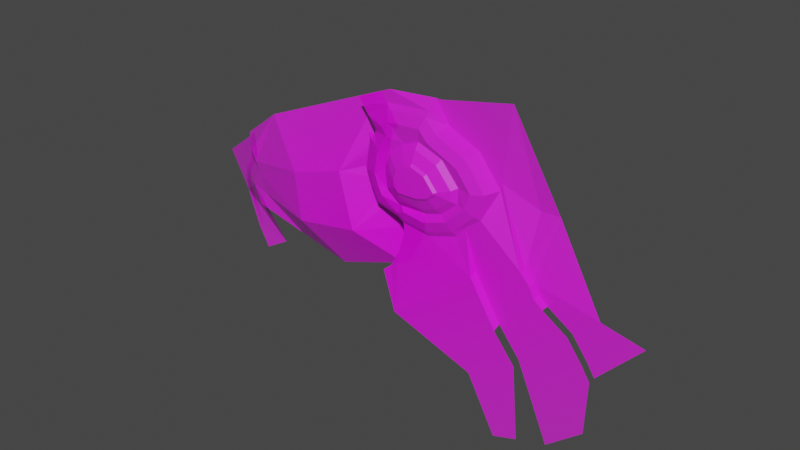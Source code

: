 # Source: Cute-lefish.blend  (saved by Blender 2.93.20; exported with 4.5.12 LTS)
import bpy
from mathutils import Matrix  # noqa: F401  (used for matrix-valued properties, if any)

bpy.ops.wm.read_factory_settings(use_empty=True)
scene = bpy.context.scene
scene.name = 'Scene'

# ---- collections
col_collection = bpy.data.collections.new('Collection'); scene.collection.children.link(col_collection)

# ---- images (referenced by path relative to the original .blend; pixels are not part of the script)
import os
ASSET_DIR = os.environ.get("B2B_ASSET_DIR", "")  # directory of the original .blend (textures are referenced by path, not embedded)
HERE = os.path.dirname(os.path.abspath(__file__))  # packed textures are extracted next to this script under _unpacked/

def load_image(name, relpath, width, height, colorspace="sRGB"):
    """Load a texture the original file referenced (path relative to the .blend, or extracted next to this script)."""
    p = next((c for c in (os.path.join(HERE, relpath), os.path.join(ASSET_DIR, relpath)) if relpath and os.path.exists(c)), "")
    if p:
        img = bpy.data.images.load(p, check_existing=True)
        img.name = name
    else:  # same state as the original file: an image datablock whose file is absent (Cycles renders it pink)
        img = bpy.data.images.new(name, width, height)
        img.source = "FILE"
        img.filepath = "//" + (relpath or name)
    img.colorspace_settings.name = colorspace
    return img
img_cute_llfish_subject_png = load_image('Cute-llfish Subject.png', 'Cute-llfish Subject.png', 1024, 1024, 'sRGB')

# ---- materials (node trees are filled in below, after node groups)
mat_cute_llfish_subject = bpy.data.materials.new('Cute-llfish Subject')
mat_cute_llfish_subject.use_transparent_shadow = False

# ---- material node trees
mat_cute_llfish_subject.use_nodes = True; mat_cute_llfish_subject.node_tree.nodes.clear()
_N = mat_cute_llfish_subject.node_tree.nodes; _L = mat_cute_llfish_subject.node_tree.links
n0 = _N.new('ShaderNodeOutputMaterial'); n0.name = 'Material Output'; n0.location = (300, 300)
n1 = _N.new('ShaderNodeTexImage'); n1.name = 'Image Texture'; n1.location = (-200, 300)
n1.image = img_cute_llfish_subject_png
n1.extension = 'CLIP'
n2 = _N.new('ShaderNodeBsdfPrincipled'); n2.name = 'Principled BSDF'; n2.location = (0, 300)
n2.distribution = 'GGX'
n2.subsurface_method = 'BURLEY'
n2.inputs[3].default_value = 1.45
n2.inputs[27].default_value = (0.0, 0.0, 0.0, 1.0)
n2.inputs[28].default_value = 1.0
_L.new(n1.outputs[0], n2.inputs[0])
_L.new(n1.outputs[1], n2.inputs[4])
_L.new(n2.outputs[0], n0.inputs[0])
n0.is_active_output = True

# ---- world
world_world = bpy.data.worlds.new('World'); scene.world = world_world
world_world.use_nodes = True; world_world.node_tree.nodes.clear()
_N = world_world.node_tree.nodes; _L = world_world.node_tree.links
n0 = _N.new('ShaderNodeOutputWorld'); n0.name = 'World Output'; n0.location = (300, 300)
n1 = _N.new('ShaderNodeBackground'); n1.name = 'Background'; n1.location = (10, 300)
n1.inputs[0].default_value = (0.05088, 0.05088, 0.05088, 1.0)
_L.new(n1.outputs[0], n0.inputs[0])
n0.is_active_output = True
world_world.color = (0.05088, 0.05088, 0.05088)
world_world.use_sun_shadow = False
world_world.sun_shadow_jitter_overblur = 0.0

# ---- meshes
me_cute_llfish_subject_002 = bpy.data.meshes.new('Cute-llfish Subject.002')
me_cute_llfish_subject_002.from_pydata([(-0.009725, -0.04751, 0.0), (0.01621, -0.09439, 0.0104), (0.1329, -0.1353, 0.0104), (0.1728, -0.2101, 0.0104), (0.2057, -0.1991, 0.0104), (0.1967, -0.09423, 3.767e-10), (0.2406, -0.1961, 0.0), (0.2885, -0.1562, 0.0), (0.2915, -0.08342, -0.009773), (0.3494, -0.02158, -0.009773), (0.2925, -0.009609, -0.009773), (0.2237, 0.09013, -0.02643), (0.1618, 0.2098, -0.01666), (0.06309, 0.1909, -0.01666), (0.001247, 0.1939, 0.0), (-0.04654, 0.1742, 0.0), (0.002251, -0.03738, 0.0), (0.01541, -0.01313, 0.0), (0.02372, 0.01665, 0.0), (0.02234, 0.02843, 0.0), (0.01333, 0.03466, 0.0), (-0.01853, 0.04297, 0.0), (-0.02823, 0.06237, 0.0), (-0.03654, 0.08522, 0.0), (-0.031, 0.1178, 0.0), (-0.02966, 0.1238, -2.103e-10), (-0.03169, 0.1316, 0.0), (-0.02268, 0.1316, 0.0), (-0.02061, 0.1372, 0.0), (-0.03266, 0.1544, 0.0), (0.05976, 0.04408, 0.009263), (0.09184, 0.05447, 0.009263), (0.1181, 0.07936, 0.009263), (0.1264, 0.09999, 0.009263), (0.1061, 0.126, 0.009263), (0.06414, 0.1459, 0.009263), (0.05133, 0.16, 0.009263), (0.005998, 0.157, 0.009263), (0.03038, 0.07793, 0.02018), (0.03, 0.04815, 0.009263), (-0.004297, 0.06053, 0.009263), (-0.009289, 0.07051, 0.009263), (-0.01534, 0.08714, 0.009263), (-0.01075, 0.1141, 0.009263), (-0.009877, 0.1189, 0.009263), (-0.009941, 0.1185, 0.009263), (-0.007449, 0.1212, 0.009263), (0.003589, 0.1385, 0.009263), (0.06163, 0.02306, 0.0), (-0.004202, 0.1496, 0.009263), (0.1026, 0.03633, 0.0), (0.1355, 0.0675, 0.0), (0.1499, 0.1033, -0.01666), (0.1194, 0.1425, -0.01666), (0.07664, 0.1627, -0.01666), (0.0599, 0.1812, 0.0), (-0.001284, 0.1772, 0.0), (0.02486, 0.03492, 0.004253), (0.01621, 0.04092, 0.004253), (-0.01384, 0.04875, 0.004253), (-0.02199, 0.06505, 0.004253), (-0.02955, 0.08585, 0.004253), (-0.02434, 0.1165, 0.004253), (-0.02349, 0.1212, 0.004253), (-0.02294, 0.1249, 0.004253), (-0.01839, 0.1297, 0.004253), (-0.01301, 0.1381, 0.004253), (-0.02329, 0.1528, 0.004253), (0.06102, 0.02998, 0.004253), (0.09907, 0.04231, 0.004253), (0.1298, 0.07141, 0.004253), (0.1422, 0.1022, 0.004253), (0.115, 0.1371, 0.004253), (0.07252, 0.1572, 0.004253), (0.05708, 0.1742, 0.004253), (0.001114, 0.1705, 0.004253), (0.02382, 0.08315, 0.02018), (0.02254, 0.09305, 0.02018), (0.02628, 0.1037, 0.02018), (0.03804, 0.1124, 0.02018), (0.04837, 0.1164, 0.02018), (0.0678, 0.1094, 0.02018), (0.08195, 0.09262, 0.02018), (0.08192, 0.09186, 0.02018), (0.07087, 0.08239, 0.02018), (0.05682, 0.07824, 0.02018), (0.02205, 0.05365, 0.004824), (0.001107, 0.07034, 0.004824), (-0.002179, 0.09566, 0.004824), (0.00594, 0.1187, 0.004824), (0.02624, 0.1337, 0.004824), (0.04808, 0.1423, 0.004824), (0.0821, 0.1299, 0.004824), (0.1065, 0.1011, 0.004824), (0.1057, 0.08039, 0.004824), (0.08268, 0.06067, 0.004824), (0.06045, 0.0541, 0.004824), (0.02922, 0.07454, 0.0169), (0.02065, 0.08136, 0.0169), (0.01909, 0.09342, 0.0169), (0.02344, 0.1058, 0.0169), (0.03639, 0.1154, 0.0169), (0.04833, 0.12, 0.0169), (0.06979, 0.1122, 0.0169), (0.08537, 0.0938, 0.0169), (0.08524, 0.09026, 0.0169), (0.07252, 0.07936, 0.0169), (0.05732, 0.07487, 0.0169), (0.02342, 0.06125, 0.01086), (0.007286, 0.0741, 0.01086), (0.004634, 0.09453, 0.01086), (0.01145, 0.1139, 0.01086), (0.02963, 0.1274, 0.01086), (0.0481, 0.1345, 0.01086), (0.07843, 0.1235, 0.01086), (0.1003, 0.0977, 0.01086), (0.09977, 0.08446, 0.01086), (0.08024, 0.06772, 0.01086), (0.05978, 0.06167, 0.01086), (0.151, 0.1141, -0.01666), (0.1981, 0.08954, -0.02643), (0.05528, 0.1913, -0.01666), (0.1155, 0.04858, 0.0), (0.1673, -0.05734, 3.767e-10), (0.1313, 0.00134, 3.767e-10), (0.2799, -0.06684, -9.168e-11), (0.2587, -0.03846, -9.168e-11), (0.2241, -0.01633, -9.168e-11), (0.2116, -0.006233, -9.168e-11), (0.2053, 0.006755, -9.168e-11), (0.1923, 0.02119, -9.168e-11), (0.1155, 0.05273, 3.767e-10), (0.1967, -0.09838, 0.0104), (0.1673, -0.0615, 0.0104), (0.1313, -0.002816, 0.0104), (0.1505, 0.1131, -0.01666), (0.291, -0.08443, -9.168e-11), (0.2804, -0.06583, -0.009773), (0.2592, -0.03745, -0.009773), (0.2246, -0.01532, -0.009773), (0.2121, -0.005221, -0.009773), (0.2058, 0.007766, -0.009773), (0.1928, 0.0222, -0.009773), (-0.2801, -0.02352, -0.03737), (-0.249, -0.0256, -0.02936), (-0.3045, 0.04277, -0.05674), (-0.2718, 0.03466, -0.02936), (-0.3839, -0.01633, -0.0905), (-0.3117, -0.1542, -0.08565), (-0.2728, -0.1323, -0.08565), (-0.2588, -0.04552, -0.02936), (-0.1032, -0.08242, -0.02936), (-0.0004895, -0.04751, -0.02936), (-0.2249, 0.09712, -0.02936), (-0.2931, 0.01169, -0.04766), (-0.3245, -0.1243, -0.0905), (-0.3429, -0.06704, -0.08147), (-0.3437, -0.04792, -0.07903), (-0.334, -0.02375, -0.07327), (-0.309, 0.003909, -0.06322), (-0.2931, 0.01169, -0.04766), (-0.3291, -0.1226, -0.08565), (-0.3384, -0.06878, -0.08631), (-0.3391, -0.04965, -0.08387), (-0.3294, -0.02548, -0.07812), (-0.3044, 0.002176, -0.06806), (-0.2885, 0.009959, -0.0525), (-0.2999, 0.04104, -0.06159), (-0.03731, 0.1742, -0.02936), (0.01149, -0.03738, -0.02936), (0.02465, -0.01313, -0.02936), (0.03296, 0.01665, -0.02936), (0.03157, 0.02843, -0.02936), (0.02257, 0.03466, -0.02936), (-0.009293, 0.04297, -0.02936), (-0.01899, 0.06237, -0.02936), (-0.0273, 0.08522, -0.02936), (-0.02176, 0.1178, -0.02936), (-0.0183, 0.1261, -0.02936), (-0.02245, 0.1316, -0.02936), (-0.01345, 0.1316, -0.02936), (-0.01137, 0.1372, -0.02936), (-0.2595, 0.00221, -0.02936), (-0.1471, -0.02145, 0.00512), (-0.001674, 0.003489, -0.02936), (-0.2655, 0.01791, -0.02936), (-0.1561, 0.04505, 0.00512), (-0.07641, 0.06991, 0.006373), (-0.05601, -0.005825, 0.006108), (-0.1815, -0.06386, -0.02936), (-0.05623, -0.06645, -0.02936), (-0.0004895, -0.04751, -0.02936), (0.1421, -0.1353, -0.02936), (0.182, -0.2101, -0.02936), (0.215, -0.1991, -0.02936), (0.206, -0.09838, -0.02936), (0.2499, -0.1961, -0.02936), (0.2977, -0.1562, -0.02936), (0.3007, -0.08342, -0.02936), (0.3586, -0.02158, -0.02936), (0.3017, -0.009609, -0.02936), (0.2329, 0.09013, -0.02936), (0.1711, 0.2098, -0.02936), (0.07232, 0.1909, -0.02936), (0.01048, 0.1939, -0.02936), (-0.03731, 0.1742, -0.02936), (0.01149, -0.03738, -0.02936), (0.02465, -0.01313, -0.02936), (0.03296, 0.01665, -0.02936), (0.03157, 0.02843, -0.02936), (0.02257, 0.03466, -0.02936), (-0.009293, 0.04297, -0.02936), (-0.01899, 0.06237, -0.02936), (-0.0273, 0.08522, -0.02936), (-0.02176, 0.1178, -0.02936), (-0.0183, 0.1261, -0.02936), (-0.02245, 0.1316, -0.02936), (-0.01345, 0.1316, -0.02936), (-0.01137, 0.1372, -0.02936)], [(192, 193), (193, 194), (194, 195), (195, 196), (196, 197), (197, 198), (198, 199), (199, 200), (200, 201), (201, 202), (202, 203), (203, 204), (204, 205), (191, 206), (206, 207), (207, 208), (208, 209), (209, 210), (210, 211), (211, 212), (212, 213), (213, 214), (214, 215), (215, 216), (216, 217), (217, 218), (218, 205)], [(55, 121, 14), (95, 96, 30), (57, 20, 19), (59, 20, 58), (59, 22, 21), (61, 22, 60), (61, 24, 23), (63, 24, 62), (64, 25, 63), (64, 27, 26), (65, 28, 27), (67, 28, 66), (57, 48, 68), (68, 50, 69), (69, 50, 131), (71, 51, 52), (71, 53, 72), (72, 54, 73), (74, 54, 55), (74, 56, 75), (67, 56, 29), (39, 58, 57), (40, 58, 86), (40, 60, 59), (42, 60, 41), (42, 62, 61), (43, 63, 62), (44, 64, 63), (45, 65, 64), (46, 66, 65), (49, 66, 47), (39, 68, 30), (30, 69, 31), (31, 70, 32), (33, 70, 71), (33, 72, 34), (34, 73, 35), (36, 73, 74), (36, 75, 37), (49, 75, 67), (79, 78, 38), (40, 86, 87), (35, 91, 92), (108, 87, 86), (109, 88, 87), (111, 88, 110), (111, 90, 89), (113, 90, 112), (113, 92, 91), (114, 93, 92), (116, 93, 115), (117, 94, 116), (118, 95, 117), (108, 96, 118), (76, 97, 38), (76, 99, 98), (78, 99, 77), (78, 101, 100), (80, 101, 79), (80, 103, 102), (82, 103, 81), (83, 104, 82), (83, 106, 105), (84, 107, 106), (38, 107, 85), (97, 118, 107), (106, 118, 117), (105, 117, 116), (105, 115, 104), (104, 114, 103), (102, 114, 113), (102, 112, 101), (100, 112, 111), (99, 111, 110), (98, 110, 109), (98, 108, 97), (138, 137, 10), (12, 53, 135), (134, 48, 17), (52, 51, 130), (143, 150, 144), (147, 164, 165), (153, 185, 186), (185, 146, 160), (146, 153, 145), (161, 148, 149), (184, 169, 170), (174, 175, 188), (186, 182, 183), (188, 186, 183), (187, 177, 179), (183, 182, 144), (183, 189, 151), (152, 188, 190), (14, 15, 56), (15, 29, 56), (55, 54, 121), (14, 56, 55), (86, 39, 96), (39, 30, 96), (30, 31, 95), (31, 32, 94), (95, 31, 94), (32, 33, 93), (32, 93, 94), (57, 58, 20), (59, 21, 20), (59, 60, 22), (61, 23, 22), (61, 62, 24), (63, 25, 24), (64, 26, 25), (64, 65, 27), (65, 66, 28), (67, 29, 28), (57, 19, 48), (68, 48, 50), (51, 70, 131), (70, 69, 131), (71, 70, 51), (71, 52, 53), (72, 53, 54), (74, 73, 54), (74, 55, 56), (67, 75, 56), (39, 86, 58), (40, 59, 58), (40, 41, 60), (42, 61, 60), (42, 43, 62), (43, 44, 63), (44, 45, 64), (45, 46, 65), (46, 47, 66), (49, 67, 66), (39, 57, 68), (30, 68, 69), (31, 69, 70), (33, 32, 70), (33, 71, 72), (34, 72, 73), (36, 35, 73), (36, 74, 75), (49, 37, 75), (76, 38, 77), (38, 85, 79), (77, 38, 78), (85, 84, 81), (84, 83, 82), (81, 84, 82), (81, 80, 85), (80, 79, 85), (87, 88, 42), (42, 41, 87), (41, 40, 87), (43, 42, 88), (43, 88, 89), (45, 44, 43), (46, 45, 43), (43, 89, 46), (89, 90, 47), (46, 89, 47), (37, 49, 47), (47, 90, 37), (90, 91, 36), (36, 37, 90), (33, 34, 93), (34, 35, 92), (35, 36, 91), (92, 93, 34), (108, 109, 87), (109, 110, 88), (111, 89, 88), (111, 112, 90), (113, 91, 90), (113, 114, 92), (114, 115, 93), (116, 94, 93), (117, 95, 94), (118, 96, 95), (108, 86, 96), (76, 98, 97), (76, 77, 99), (78, 100, 99), (78, 79, 101), (80, 102, 101), (80, 81, 103), (82, 104, 103), (83, 105, 104), (83, 84, 106), (84, 85, 107), (38, 97, 107), (97, 108, 118), (106, 107, 118), (105, 106, 117), (105, 116, 115), (104, 115, 114), (102, 103, 114), (102, 113, 112), (100, 101, 112), (99, 100, 111), (98, 99, 110), (98, 109, 108), (10, 11, 141), (11, 120, 142), (141, 11, 142), (120, 119, 142), (141, 140, 139), (8, 9, 137), (9, 10, 137), (141, 139, 10), (139, 138, 10), (13, 121, 54), (53, 52, 135), (13, 54, 12), (54, 53, 12), (11, 12, 120), (135, 120, 12), (4, 132, 2), (132, 133, 2), (134, 122, 50), (133, 134, 1), (2, 133, 1), (2, 3, 4), (0, 1, 16), (16, 1, 17), (17, 1, 134), (134, 50, 48), (48, 19, 18), (48, 18, 17), (7, 136, 5), (136, 125, 5), (125, 126, 5), (126, 127, 5), (128, 129, 123), (129, 130, 124), (123, 129, 124), (127, 128, 123), (5, 127, 123), (6, 7, 5), (131, 124, 51), (51, 124, 130), (130, 135, 52), (143, 149, 150), (147, 155, 162), (147, 162, 163), (166, 167, 165), (167, 147, 165), (147, 163, 164), (153, 146, 185), (146, 145, 160), (160, 143, 182), (143, 144, 182), (182, 185, 160), (143, 154, 159), (159, 158, 143), (158, 157, 143), (157, 156, 143), (156, 161, 149), (143, 156, 149), (170, 171, 184), (184, 152, 169), (175, 176, 187), (187, 188, 175), (188, 184, 174), (184, 171, 173), (171, 172, 173), (173, 174, 184), (186, 185, 182), (188, 187, 186), (153, 186, 187), (187, 176, 177), (177, 178, 179), (179, 180, 181), (181, 168, 179), (168, 153, 187), (179, 168, 187), (150, 189, 144), (189, 183, 144), (151, 190, 188), (188, 183, 151), (152, 184, 188), (131, 50, 122), (122, 134, 124, 131), (134, 133, 123, 124), (119, 135, 130, 142), (142, 130, 129, 141), (141, 129, 128, 140), (140, 128, 127, 139)])
_uv = me_cute_llfish_subject_002.uv_layers.new(name='UVMap')
_uv.uv.foreach_set('vector', [0.5449, 0.6812, 0.5414, 0.6913, 0.5009, 0.6939, 0.562, 0.5607, 0.5453, 0.5541, 0.5448, 0.5441, 0.5186, 0.5349, 0.51, 0.5347, 0.5167, 0.5284, 0.4896, 0.5488, 0.51, 0.5347, 0.5122, 0.5409, 0.4896, 0.5488, 0.4788, 0.5624, 0.4861, 0.543, 0.4778, 0.5859, 0.4788, 0.5624, 0.4835, 0.565, 0.4778, 0.5859, 0.4768, 0.6178, 0.4726, 0.5852, 0.4835, 0.6246, 0.4768, 0.6178, 0.482, 0.6168, 0.4833, 0.6255, 0.4794, 0.6261, 0.4835, 0.6246, 0.4833, 0.6255, 0.483, 0.6316, 0.4762, 0.6316, 0.4868, 0.6253, 0.4846, 0.6372, 0.483, 0.6316, 0.4825, 0.6528, 0.4846, 0.6372, 0.4903, 0.6383, 0.5186, 0.5349, 0.5462, 0.5231, 0.5457, 0.53, 0.5457, 0.53, 0.5769, 0.5363, 0.5743, 0.5423, 0.5743, 0.5423, 0.5769, 0.5363, 0.5866, 0.5486, 0.6066, 0.6022, 0.6016, 0.5675, 0.6124, 0.6033, 0.6066, 0.6022, 0.5895, 0.6425, 0.5862, 0.6371, 0.5862, 0.6371, 0.5575, 0.6627, 0.5544, 0.6572, 0.5428, 0.6742, 0.5575, 0.6627, 0.5449, 0.6812, 0.5428, 0.6742, 0.499, 0.6772, 0.5008, 0.6705, 0.4825, 0.6528, 0.499, 0.6772, 0.4755, 0.6544, 0.5225, 0.5481, 0.5122, 0.5409, 0.5186, 0.5349, 0.4968, 0.5605, 0.5122, 0.5409, 0.5165, 0.5536, 0.4968, 0.5605, 0.4835, 0.565, 0.4896, 0.5488, 0.4886, 0.5872, 0.4835, 0.565, 0.4931, 0.5705, 0.4886, 0.5872, 0.482, 0.6168, 0.4778, 0.5859, 0.4922, 0.6141, 0.4835, 0.6246, 0.482, 0.6168, 0.4929, 0.6187, 0.4833, 0.6255, 0.4835, 0.6246, 0.4929, 0.6183, 0.4868, 0.6253, 0.4833, 0.6255, 0.4947, 0.6207, 0.4903, 0.6383, 0.4868, 0.6253, 0.4969, 0.6497, 0.4903, 0.6383, 0.5028, 0.6383, 0.5225, 0.5481, 0.5457, 0.53, 0.5448, 0.5441, 0.5448, 0.5441, 0.5743, 0.5423, 0.5689, 0.5545, 0.5689, 0.5545, 0.5973, 0.5714, 0.5885, 0.5794, 0.5948, 0.6, 0.5973, 0.5714, 0.6066, 0.6022, 0.5948, 0.6, 0.5862, 0.6371, 0.5796, 0.626, 0.5796, 0.626, 0.5544, 0.6572, 0.5481, 0.6459, 0.5385, 0.66, 0.5544, 0.6572, 0.5428, 0.6742, 0.5385, 0.66, 0.5008, 0.6705, 0.5045, 0.657, 0.4969, 0.6497, 0.5008, 0.6705, 0.4825, 0.6528, 0.5286, 0.6124, 0.5198, 0.6036, 0.5228, 0.5779, 0.4968, 0.5605, 0.5165, 0.5536, 0.5009, 0.5703, 0.5481, 0.6459, 0.5361, 0.6422, 0.5616, 0.6299, 0.5192, 0.5641, 0.5009, 0.5703, 0.5165, 0.5536, 0.5082, 0.5758, 0.4985, 0.5956, 0.5009, 0.5703, 0.5111, 0.6121, 0.4985, 0.5956, 0.5064, 0.5945, 0.5111, 0.6121, 0.5197, 0.6337, 0.5046, 0.6185, 0.5362, 0.6311, 0.5197, 0.6337, 0.5235, 0.6245, 0.5362, 0.6311, 0.5616, 0.6299, 0.5361, 0.6422, 0.557, 0.621, 0.5798, 0.6011, 0.5616, 0.6299, 0.5716, 0.5853, 0.5798, 0.6011, 0.5719, 0.5974, 0.5582, 0.57, 0.5792, 0.5804, 0.5716, 0.5853, 0.5442, 0.5645, 0.562, 0.5607, 0.5582, 0.57, 0.5192, 0.5641, 0.5453, 0.5541, 0.5442, 0.5645, 0.5179, 0.5831, 0.5219, 0.5745, 0.5228, 0.5779, 0.5179, 0.5831, 0.5144, 0.5934, 0.5155, 0.5813, 0.5198, 0.6036, 0.5144, 0.5934, 0.517, 0.593, 0.5198, 0.6036, 0.5273, 0.6153, 0.5177, 0.6057, 0.5363, 0.6164, 0.5273, 0.6153, 0.5286, 0.6124, 0.5363, 0.6164, 0.5523, 0.6122, 0.5363, 0.62, 0.5615, 0.5926, 0.5523, 0.6122, 0.5508, 0.6093, 0.5614, 0.5919, 0.564, 0.5938, 0.5615, 0.5926, 0.5614, 0.5919, 0.5544, 0.5794, 0.5639, 0.5903, 0.5531, 0.5824, 0.543, 0.5749, 0.5544, 0.5794, 0.5228, 0.5779, 0.543, 0.5749, 0.5426, 0.5782, 0.5219, 0.5745, 0.5442, 0.5645, 0.543, 0.5749, 0.5544, 0.5794, 0.5442, 0.5645, 0.5582, 0.57, 0.5639, 0.5903, 0.5582, 0.57, 0.5716, 0.5853, 0.5639, 0.5903, 0.5719, 0.5974, 0.564, 0.5938, 0.564, 0.5938, 0.557, 0.621, 0.5523, 0.6122, 0.5363, 0.62, 0.557, 0.621, 0.5362, 0.6311, 0.5363, 0.62, 0.5235, 0.6245, 0.5273, 0.6153, 0.5177, 0.6057, 0.5235, 0.6245, 0.5111, 0.6121, 0.5144, 0.5934, 0.5111, 0.6121, 0.5064, 0.5945, 0.5155, 0.5813, 0.5064, 0.5945, 0.5082, 0.5758, 0.5155, 0.5813, 0.5192, 0.5641, 0.5219, 0.5745, 0.6943, 0.4624, 0.7102, 0.4341, 0.7193, 0.4904, 0.6213, 0.7098, 0.5895, 0.6425, 0.6132, 0.6141, 0.5984, 0.4971, 0.5462, 0.5231, 0.5116, 0.4869, 0.6124, 0.6033, 0.6016, 0.5675, 0.6445, 0.5218, 0.285, 0.4773, 0.2991, 0.4545, 0.3065, 0.4744, 0.2018, 0.4854, 0.2423, 0.4759, 0.2606, 0.5031, 0.3245, 0.5971, 0.2941, 0.5179, 0.376, 0.545, 0.2941, 0.5179, 0.2893, 0.5347, 0.2743, 0.5121, 0.2893, 0.5347, 0.3245, 0.5971, 0.2648, 0.5428, 0.2464, 0.3774, 0.2594, 0.3458, 0.2886, 0.3677, 0.4918, 0.5035, 0.5017, 0.4626, 0.5116, 0.4869, 0.4861, 0.543, 0.4788, 0.5624, 0.4511, 0.4942, 0.376, 0.545, 0.2985, 0.5022, 0.3828, 0.4786, 0.4511, 0.4942, 0.376, 0.545, 0.3828, 0.4786, 0.4358, 0.5699, 0.4768, 0.6178, 0.4762, 0.6316, 0.3828, 0.4786, 0.2985, 0.5022, 0.3065, 0.4744, 0.3828, 0.4786, 0.357, 0.4361, 0.4157, 0.4176, 0.4927, 0.4525, 0.4511, 0.4942, 0.4509, 0.4335, 0.5009, 0.6939, 0.4651, 0.6742, 0.499, 0.6772, 0.4651, 0.6742, 0.4755, 0.6544, 0.499, 0.6772, 0.5449, 0.6812, 0.5575, 0.6627, 0.5414, 0.6913, 0.5009, 0.6939, 0.499, 0.6772, 0.5449, 0.6812, 0.5165, 0.5536, 0.5225, 0.5481, 0.5453, 0.5541, 0.5225, 0.5481, 0.5448, 0.5441, 0.5453, 0.5541, 0.5448, 0.5441, 0.5689, 0.5545, 0.562, 0.5607, 0.5689, 0.5545, 0.5885, 0.5794, 0.5792, 0.5804, 0.562, 0.5607, 0.5689, 0.5545, 0.5792, 0.5804, 0.5885, 0.5794, 0.5948, 0.6, 0.5798, 0.6011, 0.5885, 0.5794, 0.5798, 0.6011, 0.5792, 0.5804, 0.5186, 0.5349, 0.5122, 0.5409, 0.51, 0.5347, 0.4896, 0.5488, 0.4861, 0.543, 0.51, 0.5347, 0.4896, 0.5488, 0.4835, 0.565, 0.4788, 0.5624, 0.4778, 0.5859, 0.4726, 0.5852, 0.4788, 0.5624, 0.4778, 0.5859, 0.482, 0.6168, 0.4768, 0.6178, 0.4835, 0.6246, 0.4794, 0.6261, 0.4768, 0.6178, 0.4833, 0.6255, 0.4762, 0.6316, 0.4794, 0.6261, 0.4833, 0.6255, 0.4868, 0.6253, 0.483, 0.6316, 0.4868, 0.6253, 0.4903, 0.6383, 0.4846, 0.6372, 0.4825, 0.6528, 0.4755, 0.6544, 0.4846, 0.6372, 0.5186, 0.5349, 0.5167, 0.5284, 0.5462, 0.5231, 0.5457, 0.53, 0.5462, 0.5231, 0.5769, 0.5363, 0.6016, 0.5675, 0.5973, 0.5714, 0.5866, 0.5486, 0.5973, 0.5714, 0.5743, 0.5423, 0.5866, 0.5486, 0.6066, 0.6022, 0.5973, 0.5714, 0.6016, 0.5675, 0.6066, 0.6022, 0.6124, 0.6033, 0.5895, 0.6425, 0.5862, 0.6371, 0.5895, 0.6425, 0.5575, 0.6627, 0.5428, 0.6742, 0.5544, 0.6572, 0.5575, 0.6627, 0.5428, 0.6742, 0.5449, 0.6812, 0.499, 0.6772, 0.4825, 0.6528, 0.5008, 0.6705, 0.499, 0.6772, 0.5225, 0.5481, 0.5165, 0.5536, 0.5122, 0.5409, 0.4968, 0.5605, 0.4896, 0.5488, 0.5122, 0.5409, 0.4968, 0.5605, 0.4931, 0.5705, 0.4835, 0.565, 0.4886, 0.5872, 0.4778, 0.5859, 0.4835, 0.565, 0.4886, 0.5872, 0.4922, 0.6141, 0.482, 0.6168, 0.4922, 0.6141, 0.4929, 0.6187, 0.4835, 0.6246, 0.4929, 0.6187, 0.4929, 0.6183, 0.4833, 0.6255, 0.4929, 0.6183, 0.4947, 0.6207, 0.4868, 0.6253, 0.4947, 0.6207, 0.5028, 0.6383, 0.4903, 0.6383, 0.4969, 0.6497, 0.4825, 0.6528, 0.4903, 0.6383, 0.5225, 0.5481, 0.5186, 0.5349, 0.5457, 0.53, 0.5448, 0.5441, 0.5457, 0.53, 0.5743, 0.5423, 0.5689, 0.5545, 0.5743, 0.5423, 0.5973, 0.5714, 0.5948, 0.6, 0.5885, 0.5794, 0.5973, 0.5714, 0.5948, 0.6, 0.6066, 0.6022, 0.5862, 0.6371, 0.5796, 0.626, 0.5862, 0.6371, 0.5544, 0.6572, 0.5385, 0.66, 0.5481, 0.6459, 0.5544, 0.6572, 0.5385, 0.66, 0.5428, 0.6742, 0.5008, 0.6705, 0.4969, 0.6497, 0.5045, 0.657, 0.5008, 0.6705, 0.5179, 0.5831, 0.5228, 0.5779, 0.517, 0.593, 0.5228, 0.5779, 0.5426, 0.5782, 0.5286, 0.6124, 0.517, 0.593, 0.5228, 0.5779, 0.5198, 0.6036, 0.5426, 0.5782, 0.5531, 0.5824, 0.5508, 0.6093, 0.5531, 0.5824, 0.5614, 0.5919, 0.5615, 0.5926, 0.5508, 0.6093, 0.5531, 0.5824, 0.5615, 0.5926, 0.5508, 0.6093, 0.5363, 0.6164, 0.5426, 0.5782, 0.5363, 0.6164, 0.5286, 0.6124, 0.5426, 0.5782, 0.5009, 0.5703, 0.4985, 0.5956, 0.4886, 0.5872, 0.4886, 0.5872, 0.4931, 0.5705, 0.5009, 0.5703, 0.4931, 0.5705, 0.4968, 0.5605, 0.5009, 0.5703, 0.4922, 0.6141, 0.4886, 0.5872, 0.4985, 0.5956, 0.4922, 0.6141, 0.4985, 0.5956, 0.5046, 0.6185, 0.4929, 0.6183, 0.4929, 0.6187, 0.4922, 0.6141, 0.4947, 0.6207, 0.4929, 0.6183, 0.4922, 0.6141, 0.4922, 0.6141, 0.5046, 0.6185, 0.4947, 0.6207, 0.5046, 0.6185, 0.5197, 0.6337, 0.5028, 0.6383, 0.4947, 0.6207, 0.5046, 0.6185, 0.5028, 0.6383, 0.5045, 0.657, 0.4969, 0.6497, 0.5028, 0.6383, 0.5028, 0.6383, 0.5197, 0.6337, 0.5045, 0.657, 0.5197, 0.6337, 0.5361, 0.6422, 0.5385, 0.66, 0.5385, 0.66, 0.5045, 0.657, 0.5197, 0.6337, 0.5948, 0.6, 0.5796, 0.626, 0.5798, 0.6011, 0.5796, 0.626, 0.5481, 0.6459, 0.5616, 0.6299, 0.5481, 0.6459, 0.5385, 0.66, 0.5361, 0.6422, 0.5616, 0.6299, 0.5798, 0.6011, 0.5796, 0.626, 0.5192, 0.5641, 0.5082, 0.5758, 0.5009, 0.5703, 0.5082, 0.5758, 0.5064, 0.5945, 0.4985, 0.5956, 0.5111, 0.6121, 0.5046, 0.6185, 0.4985, 0.5956, 0.5111, 0.6121, 0.5235, 0.6245, 0.5197, 0.6337, 0.5362, 0.6311, 0.5361, 0.6422, 0.5197, 0.6337, 0.5362, 0.6311, 0.557, 0.621, 0.5616, 0.6299, 0.557, 0.621, 0.5719, 0.5974, 0.5798, 0.6011, 0.5716, 0.5853, 0.5792, 0.5804, 0.5798, 0.6011, 0.5582, 0.57, 0.562, 0.5607, 0.5792, 0.5804, 0.5442, 0.5645, 0.5453, 0.5541, 0.562, 0.5607, 0.5192, 0.5641, 0.5165, 0.5536, 0.5453, 0.5541, 0.5179, 0.5831, 0.5155, 0.5813, 0.5219, 0.5745, 0.5179, 0.5831, 0.517, 0.593, 0.5144, 0.5934, 0.5198, 0.6036, 0.5177, 0.6057, 0.5144, 0.5934, 0.5198, 0.6036, 0.5286, 0.6124, 0.5273, 0.6153, 0.5363, 0.6164, 0.5363, 0.62, 0.5273, 0.6153, 0.5363, 0.6164, 0.5508, 0.6093, 0.5523, 0.6122, 0.5615, 0.5926, 0.564, 0.5938, 0.5523, 0.6122, 0.5614, 0.5919, 0.5639, 0.5903, 0.564, 0.5938, 0.5614, 0.5919, 0.5531, 0.5824, 0.5544, 0.5794, 0.5531, 0.5824, 0.5426, 0.5782, 0.543, 0.5749, 0.5228, 0.5779, 0.5219, 0.5745, 0.543, 0.5749, 0.5219, 0.5745, 0.5192, 0.5641, 0.5442, 0.5645, 0.5544, 0.5794, 0.543, 0.5749, 0.5442, 0.5645, 0.5639, 0.5903, 0.5544, 0.5794, 0.5582, 0.57, 0.5639, 0.5903, 0.5716, 0.5853, 0.5719, 0.5974, 0.564, 0.5938, 0.5719, 0.5974, 0.557, 0.621, 0.5363, 0.62, 0.5523, 0.6122, 0.557, 0.621, 0.5363, 0.62, 0.5362, 0.6311, 0.5235, 0.6245, 0.5177, 0.6057, 0.5273, 0.6153, 0.5235, 0.6245, 0.5144, 0.5934, 0.5177, 0.6057, 0.5111, 0.6121, 0.5155, 0.5813, 0.5144, 0.5934, 0.5064, 0.5945, 0.5155, 0.5813, 0.5082, 0.5758, 0.5192, 0.5641, 0.7193, 0.4904, 0.6677, 0.5901, 0.6542, 0.5075, 0.6677, 0.5901, 0.6485, 0.5895, 0.6445, 0.5218, 0.6542, 0.5075, 0.6677, 0.5901, 0.6445, 0.5218, 0.6485, 0.5895, 0.6132, 0.6141, 0.6445, 0.5218, 0.6542, 0.5075, 0.6589, 0.4945, 0.6683, 0.4845, 0.7185, 0.4166, 0.7619, 0.4784, 0.7102, 0.4341, 0.7619, 0.4784, 0.7193, 0.4904, 0.7102, 0.4341, 0.6542, 0.5075, 0.6683, 0.4845, 0.7193, 0.4904, 0.6683, 0.4845, 0.6943, 0.4624, 0.7193, 0.4904, 0.5473, 0.6909, 0.5414, 0.6913, 0.5575, 0.6627, 0.5895, 0.6425, 0.6124, 0.6033, 0.6132, 0.6141, 0.5473, 0.6909, 0.5575, 0.6627, 0.6213, 0.7098, 0.5575, 0.6627, 0.5895, 0.6425, 0.6213, 0.7098, 0.6677, 0.5901, 0.6213, 0.7098, 0.6485, 0.5895, 0.6132, 0.6141, 0.6485, 0.5895, 0.6213, 0.7098, 0.6542, 0.3009, 0.6475, 0.4016, 0.5996, 0.3647, 0.6475, 0.4016, 0.6254, 0.4384, 0.5996, 0.3647, 0.5984, 0.4971, 0.5866, 0.5486, 0.5769, 0.5363, 0.6254, 0.4384, 0.5984, 0.4971, 0.5122, 0.4056, 0.5996, 0.3647, 0.6254, 0.4384, 0.5122, 0.4056, 0.5996, 0.3647, 0.6295, 0.2899, 0.6542, 0.3009, 0.4927, 0.4525, 0.5122, 0.4056, 0.5017, 0.4626, 0.5017, 0.4626, 0.5122, 0.4056, 0.5116, 0.4869, 0.5116, 0.4869, 0.5122, 0.4056, 0.5984, 0.4971, 0.5984, 0.4971, 0.5769, 0.5363, 0.5462, 0.5231, 0.5462, 0.5231, 0.5167, 0.5284, 0.5178, 0.5166, 0.5462, 0.5231, 0.5178, 0.5166, 0.5116, 0.4869, 0.7163, 0.3438, 0.7185, 0.4166, 0.6475, 0.4016, 0.7185, 0.4166, 0.7102, 0.4341, 0.6475, 0.4016, 0.7102, 0.4341, 0.6943, 0.4624, 0.6475, 0.4016, 0.6943, 0.4624, 0.6683, 0.4845, 0.6475, 0.4016, 0.6589, 0.4945, 0.6542, 0.5075, 0.6254, 0.4384, 0.6542, 0.5075, 0.6445, 0.5218, 0.5984, 0.4971, 0.6254, 0.4384, 0.6542, 0.5075, 0.5984, 0.4971, 0.6683, 0.4845, 0.6589, 0.4945, 0.6254, 0.4384, 0.6475, 0.4016, 0.6683, 0.4845, 0.6254, 0.4384, 0.6804, 0.3039, 0.7163, 0.3438, 0.6475, 0.4016, 0.5866, 0.5486, 0.5984, 0.4971, 0.6016, 0.5675, 0.6016, 0.5675, 0.5984, 0.4971, 0.6445, 0.5218, 0.6445, 0.5218, 0.6132, 0.6141, 0.6124, 0.6033, 0.285, 0.4773, 0.2886, 0.3677, 0.2991, 0.4545, 0.2018, 0.4854, 0.2464, 0.3774, 0.236, 0.4329, 0.2018, 0.4854, 0.236, 0.4329, 0.2353, 0.4519, 0.2743, 0.5121, 0.2648, 0.5428, 0.2606, 0.5031, 0.2648, 0.5428, 0.2018, 0.4854, 0.2606, 0.5031, 0.2018, 0.4854, 0.2353, 0.4519, 0.2423, 0.4759, 0.3245, 0.5971, 0.2893, 0.5347, 0.2941, 0.5179, 0.2893, 0.5347, 0.2648, 0.5428, 0.2743, 0.5121, 0.2743, 0.5121, 0.285, 0.4773, 0.2985, 0.5022, 0.285, 0.4773, 0.3065, 0.4744, 0.2985, 0.5022, 0.2985, 0.5022, 0.2941, 0.5179, 0.2743, 0.5121, 0.285, 0.4773, 0.2743, 0.5121, 0.2606, 0.5031, 0.2606, 0.5031, 0.2423, 0.4759, 0.285, 0.4773, 0.2423, 0.4759, 0.2353, 0.4519, 0.285, 0.4773, 0.2353, 0.4519, 0.236, 0.4329, 0.285, 0.4773, 0.236, 0.4329, 0.2464, 0.3774, 0.2886, 0.3677, 0.285, 0.4773, 0.236, 0.4329, 0.2886, 0.3677, 0.5116, 0.4869, 0.5178, 0.5166, 0.4918, 0.5035, 0.4918, 0.5035, 0.4927, 0.4525, 0.5017, 0.4626, 0.4788, 0.5624, 0.4726, 0.5852, 0.4358, 0.5699, 0.4358, 0.5699, 0.4511, 0.4942, 0.4788, 0.5624, 0.4511, 0.4942, 0.4918, 0.5035, 0.4861, 0.543, 0.4918, 0.5035, 0.5178, 0.5166, 0.51, 0.5347, 0.5178, 0.5166, 0.5167, 0.5284, 0.51, 0.5347, 0.51, 0.5347, 0.4861, 0.543, 0.4918, 0.5035, 0.376, 0.545, 0.2941, 0.5179, 0.2985, 0.5022, 0.4511, 0.4942, 0.4358, 0.5699, 0.376, 0.545, 0.3245, 0.5971, 0.376, 0.545, 0.4358, 0.5699, 0.4358, 0.5699, 0.4726, 0.5852, 0.4768, 0.6178, 0.4768, 0.6178, 0.4794, 0.6261, 0.4762, 0.6316, 0.4762, 0.6316, 0.483, 0.6316, 0.4846, 0.6372, 0.4846, 0.6372, 0.4651, 0.6742, 0.4762, 0.6316, 0.4651, 0.6742, 0.3245, 0.5971, 0.4358, 0.5699, 0.4762, 0.6316, 0.4651, 0.6742, 0.4358, 0.5699, 0.2991, 0.4545, 0.357, 0.4361, 0.3065, 0.4744, 0.357, 0.4361, 0.3828, 0.4786, 0.3065, 0.4744, 0.4157, 0.4176, 0.4509, 0.4335, 0.4511, 0.4942, 0.4511, 0.4942, 0.3828, 0.4786, 0.4157, 0.4176, 0.4927, 0.4525, 0.4918, 0.5035, 0.4511, 0.4942, 0.5866, 0.5486, 0.5769, 0.5363, 0.5866, 0.5486, 0.5866, 0.5486, 0.5984, 0.4971, 0.5984, 0.4971, 0.5866, 0.5486, 0.5984, 0.4971, 0.6254, 0.4384, 0.6254, 0.4384, 0.5984, 0.4971, 0.6132, 0.6141, 0.6132, 0.6141, 0.6445, 0.5218, 0.6445, 0.5218, 0.6445, 0.5218, 0.6445, 0.5218, 0.6542, 0.5075, 0.6542, 0.5075, 0.6542, 0.5075, 0.6542, 0.5075, 0.6589, 0.4945, 0.6589, 0.4945, 0.6589, 0.4945, 0.6589, 0.4945, 0.6683, 0.4845, 0.6683, 0.4845])
me_cute_llfish_subject_002.materials.append(mat_cute_llfish_subject)
me_cute_llfish_subject_002.use_remesh_fix_poles = True
me_cute_llfish_subject_002.use_remesh_preserve_attributes = False
me_cute_llfish_subject_002.update()
me_cute_llfish_subject_003 = bpy.data.meshes.new('Cute-llfish Subject.003')
me_cute_llfish_subject_003.from_pydata([], [], [])
_uv = me_cute_llfish_subject_003.uv_layers.new(name='UVMap')
_uv.uv.foreach_set('vector', [])
me_cute_llfish_subject_003.materials.append(mat_cute_llfish_subject)
me_cute_llfish_subject_003.use_remesh_fix_poles = True
me_cute_llfish_subject_003.use_remesh_preserve_attributes = False
me_cute_llfish_subject_003.update()

# ---- objects
ob_cute_llfish_subject_002 = bpy.data.objects.new('Cute-llfish Subject.002', me_cute_llfish_subject_002)
ob_empty = bpy.data.objects.new('Empty', me_cute_llfish_subject_003)

# ---- transforms, parenting, visibility, modifiers, constraints
ob_cute_llfish_subject_002.parent = ob_empty
ob_cute_llfish_subject_002.matrix_parent_inverse = Matrix(((1.807, 4.013e-16, -4.013e-16, -0.0), (4.013e-16, -7.901e-08, 1.807, -0.0), (4.013e-16, -1.807, -7.901e-08, 0.0), (-0.0, 0.0, -0.0, 1.0)))
ob_cute_llfish_subject_002.location = (-0.00511, -0.01624, 0.08063)
ob_cute_llfish_subject_002.rotation_euler = (1.571, 2.22e-16, 2.22e-16)
ob_cute_llfish_subject_002.scale = (0.5533, 0.5533, 0.5533)
ob_empty.location = (0.0, 0.0, 0.0)
ob_empty.rotation_euler = (1.571, 2.22e-16, 2.22e-16)
ob_empty.scale = (0.5533, 0.5533, 0.5533)

# ---- collection membership
col_collection.objects.link(ob_cute_llfish_subject_002)
col_collection.objects.link(ob_empty)

# ---- scene / render settings (as saved in the file)
scene.frame_start = 1; scene.frame_end = 120; scene.frame_set(120)
scene.render.engine = 'BLENDER_EEVEE_NEXT'
scene.cycles.use_denoising = False
scene.cycles.samples = 128
scene.cycles.sampling_pattern = 'TABULATED_SOBOL'
scene.cycles.use_adaptive_sampling = False
scene.cycles.use_light_tree = False
scene.view_settings.view_transform = 'Filmic'
bpy.context.view_layer.update()

# ---- added for rendering (the .blend has no active camera and no usable light): camera, sun
cam_auto = bpy.data.cameras.new('AutoCamera')
cam_auto.lens = 50.0
cam_auto.sensor_width = 36.0
cam_auto.clip_end = 1000.0
ob_auto_camera = bpy.data.objects.new('AutoCamera', cam_auto)
scene.collection.objects.link(ob_auto_camera)
ob_auto_camera.location = (0.4282, -0.525171, 0.43281)
ob_auto_camera.rotation_euler = (1.09748, -7.21219e-08, 0.694738)
scene.camera = ob_auto_camera
light_auto_sun = bpy.data.lights.new('AutoSun', 'SUN')
light_auto_sun.energy = 3.0
light_auto_sun.angle = 0.0523599
ob_auto_sun = bpy.data.objects.new('AutoSun', light_auto_sun)
scene.collection.objects.link(ob_auto_sun)
ob_auto_sun.rotation_euler = (0.872665, 0.174533, 0.523599)
bpy.context.view_layer.update()
